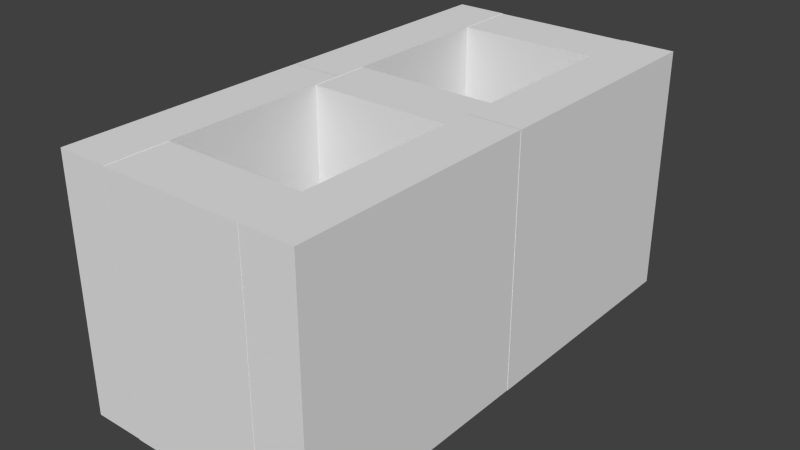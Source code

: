 # Source: CementBlock.blend  (saved by Blender 2.73.0; exported with 4.5.12 LTS)
import bpy
from mathutils import Matrix  # noqa: F401  (used for matrix-valued properties, if any)

bpy.ops.wm.read_factory_settings(use_empty=True)
scene = bpy.context.scene
scene.name = 'Scene'

# ---- collections
col_collection_1 = bpy.data.collections.new('Collection 1'); scene.collection.children.link(col_collection_1)

# ---- world
world_world = bpy.data.worlds.new('World'); scene.world = world_world
world_world.color = (0.05088, 0.05088, 0.05088)
world_world.use_sun_shadow = False
world_world.sun_shadow_jitter_overblur = 0.0
world_world.cycles.sampling_method = 'MANUAL'
world_world.cycles.sample_map_resolution = 256

# ---- meshes
me_cube_005 = bpy.data.meshes.new('Cube.005')
me_cube_005.from_pydata([(-0.1449, -0.8367, -0.2521), (0.1449, -0.8367, -0.2521), (0.1449, -0.9609, -0.2521), (-0.1449, -0.9609, -0.2521), (-0.1449, -0.8367, 0.2521), (0.1449, -0.8367, 0.2521), (0.1449, -0.9609, 0.2521), (-0.1449, -0.9609, 0.2521), (-0.1449, 0.0621, -0.2521), (0.1449, 0.0621, -0.2521), (0.1449, -0.0621, -0.2521), (-0.1449, -0.0621, -0.2521), (-0.1449, 0.0621, 0.2521), (0.1449, 0.0621, 0.2521), (0.1449, -0.0621, 0.2521), (-0.1449, -0.0621, 0.2521), (0.2507, -0.4489, -0.2512), (0.2507, -0.9605, -0.2512), (0.144, -0.9605, -0.2512), (0.144, -0.4489, -0.2512), (0.2507, -0.4489, 0.2529), (0.2507, -0.9605, 0.2529), (0.144, -0.9605, 0.2529), (0.144, -0.4489, 0.2529), (0.2514, 0.06234, -0.2512), (0.2514, -0.4492, -0.2512), (0.1448, -0.4492, -0.2512), (0.1448, 0.06234, -0.2512), (0.2514, 0.06233, 0.2529), (0.2514, -0.4492, 0.2529), (0.1448, -0.4492, 0.2529), (0.1448, 0.06234, 0.2529), (-0.1449, -0.3824, -0.2521), (0.1449, -0.3824, -0.2521), (0.1449, -0.5066, -0.2521), (-0.1449, -0.5066, -0.2521), (-0.1449, -0.3824, 0.2521), (0.1449, -0.3824, 0.2521), (0.1449, -0.5066, 0.2521), (-0.1449, -0.5066, 0.2521), (-0.1445, 0.06234, -0.2512), (-0.1445, -0.4492, -0.2512), (-0.2511, -0.4492, -0.2512), (-0.2511, 0.06234, -0.2512), (-0.1445, 0.06233, 0.2529), (-0.1445, -0.4492, 0.2529), (-0.2511, -0.4492, 0.2529), (-0.2511, 0.06234, 0.2529), (-0.1444, -0.4489, -0.2512), (-0.1444, -0.9605, -0.2512), (-0.251, -0.9605, -0.2512), (-0.251, -0.4489, -0.2512), (-0.1444, -0.4489, 0.2529), (-0.1444, -0.9605, 0.2529), (-0.251, -0.9605, 0.2529), (-0.251, -0.4489, 0.2529)], [], [(0, 1, 2, 3), (4, 7, 6, 5), (0, 4, 5, 1), (1, 5, 6, 2), (2, 6, 7, 3), (4, 0, 3, 7), (8, 9, 10, 11), (12, 15, 14, 13), (8, 12, 13, 9), (9, 13, 14, 10), (10, 14, 15, 11), (12, 8, 11, 15), (16, 17, 18, 19), (20, 23, 22, 21), (16, 20, 21, 17), (17, 21, 22, 18), (18, 22, 23, 19), (20, 16, 19, 23), (24, 25, 26, 27), (28, 31, 30, 29), (24, 28, 29, 25), (25, 29, 30, 26), (26, 30, 31, 27), (28, 24, 27, 31), (32, 33, 34, 35), (36, 39, 38, 37), (32, 36, 37, 33), (33, 37, 38, 34), (34, 38, 39, 35), (36, 32, 35, 39), (40, 41, 42, 43), (44, 47, 46, 45), (40, 44, 45, 41), (41, 45, 46, 42), (42, 46, 47, 43), (44, 40, 43, 47), (48, 49, 50, 51), (52, 55, 54, 53), (48, 52, 53, 49), (49, 53, 54, 50), (50, 54, 55, 51), (52, 48, 51, 55)])
_uv = me_cube_005.uv_layers.new(name='UVMap')
_uv.uv.foreach_set('vector', [0.8218, 0.6252, 0.9375, 0.6252, 0.9375, 0.7466, 0.8218, 0.7466, 0.7061, 0.6252, 0.7061, 0.5038, 0.8218, 0.5038, 0.8218, 0.6252, 0.5903, 0.7466, 0.5903, 0.868, 0.4746, 0.868, 0.4746, 0.7466, 0.4746, 0.5038, 0.4746, 0.6252, 0.3589, 0.6252, 0.3589, 0.5038, 0.5903, 0.9894, 0.4746, 0.9894, 0.4746, 0.868, 0.5903, 0.868, 0.4746, 0.5038, 0.5903, 0.5038, 0.5903, 0.6252, 0.4746, 0.6252, 0.3589, 0.868, 0.4746, 0.868, 0.4746, 0.9894, 0.3589, 0.9894, 0.3589, 0.868, 0.3589, 0.7466, 0.4746, 0.7466, 0.4746, 0.868, 0.4746, 0.7466, 0.3589, 0.7466, 0.3589, 0.6252, 0.4746, 0.6252, 0.5903, 0.6252, 0.7061, 0.6252, 0.7061, 0.7466, 0.5903, 0.7466, 0.7061, 0.9894, 0.5903, 0.9894, 0.5903, 0.868, 0.7061, 0.868, 0.7061, 0.6252, 0.8218, 0.6252, 0.8218, 0.7466, 0.7061, 0.7466, 0.1459, 0.5038, 0.1459, 1.004, 0.1033, 1.004, 0.1033, 0.5038, 0.1033, 1.004, 0.06069, 1.004, 0.06069, 0.5038, 0.1033, 0.5038, 0.2496, 0.5038, 0.1338, 0.5038, 0.1338, 0.003848, 0.2496, 0.003848, 0.8765, 0.9894, 0.8765, 0.868, 0.919, 0.868, 0.919, 0.9894, 0.7125, 0.5038, 0.5967, 0.5038, 0.5967, 0.003848, 0.7125, 0.003848, 0.7913, 0.868, 0.7913, 0.9894, 0.7487, 0.9894, 0.7487, 0.868, 0.1459, 1.004, 0.1459, 0.5038, 0.1885, 0.5038, 0.1885, 1.004, 0.06069, 1.004, 0.0181, 1.004, 0.0181, 0.5038, 0.06069, 0.5038, 0.3653, 0.5038, 0.2496, 0.5038, 0.2496, 0.003848, 0.3653, 0.003848, 0.9801, 0.5038, 0.9801, 0.6252, 0.9375, 0.6252, 0.9375, 0.5038, 0.5967, 0.5038, 0.481, 0.5038, 0.481, 0.003848, 0.5967, 0.003848, 0.8765, 0.868, 0.8765, 0.9894, 0.8339, 0.9894, 0.8339, 0.868, 0.7061, 0.7466, 0.8218, 0.7466, 0.8218, 0.868, 0.7061, 0.868, 0.8218, 0.6252, 0.8218, 0.5038, 0.9375, 0.5038, 0.9375, 0.6252, 0.5903, 0.6252, 0.5903, 0.7466, 0.4746, 0.7466, 0.4746, 0.6252, 0.5903, 0.868, 0.5903, 0.7466, 0.7061, 0.7466, 0.7061, 0.868, 0.9375, 0.868, 0.8218, 0.868, 0.8218, 0.7466, 0.9375, 0.7466, 0.7061, 0.5038, 0.7061, 0.6252, 0.5903, 0.6252, 0.5903, 0.5038, 0.3163, 0.5038, 0.3163, 1.004, 0.2737, 1.004, 0.2737, 0.5038, 0.2311, 0.5038, 0.2737, 0.5038, 0.2737, 1.004, 0.2311, 1.004, 0.481, 0.5038, 0.3653, 0.5038, 0.3653, 0.003848, 0.481, 0.003848, 0.9616, 0.868, 0.9616, 0.9894, 0.919, 0.9894, 0.919, 0.868, 0.9439, 0.5038, 0.8282, 0.5038, 0.8282, 0.003848, 0.9439, 0.003848, 0.7913, 0.9894, 0.7913, 0.868, 0.8339, 0.868, 0.8339, 0.9894, 0.3589, 0.5038, 0.3589, 1.004, 0.3163, 1.004, 0.3163, 0.5038, 0.1885, 0.5038, 0.2311, 0.5038, 0.2311, 1.004, 0.1885, 1.004, 0.1338, 0.5038, 0.0181, 0.5038, 0.0181, 0.003848, 0.1338, 0.003848, 0.9801, 0.6252, 0.9801, 0.7466, 0.9375, 0.7466, 0.9375, 0.6252, 0.8282, 0.5038, 0.7125, 0.5038, 0.7125, 0.003848, 0.8282, 0.003848, 0.7061, 0.9894, 0.7061, 0.868, 0.7487, 0.868, 0.7487, 0.9894])
me_cube_005.use_remesh_preserve_volume = False
me_cube_005.use_remesh_preserve_attributes = False
me_cube_005.use_mirror_vertex_groups = False
me_cube_005.update()

# ---- objects
ob_cementblock = bpy.data.objects.new('CementBlock', me_cube_005)

# ---- transforms, parenting, visibility, modifiers, constraints
ob_cementblock.location = (0.0, 0.0, 0.2582)
ob_cementblock.lock_rotations_4d = False
ob_cementblock.empty_display_type = 'ARROWS'
ob_cementblock.lineart.crease_threshold = 0.0

# ---- collection membership
col_collection_1.objects.link(ob_cementblock)

# ---- scene / render settings (as saved in the file)
scene.frame_start = 1; scene.frame_end = 250; scene.frame_set(0)
scene.render.engine = 'BLENDER_EEVEE_NEXT'
scene.render.resolution_percentage = 50
scene.render.dither_intensity = 0.0
scene.cycles.use_denoising = False
scene.cycles.samples = 10
scene.cycles.sampling_pattern = 'TABULATED_SOBOL'
scene.cycles.light_sampling_threshold = 0.0
scene.cycles.use_adaptive_sampling = False
scene.cycles.use_light_tree = False
scene.cycles.blur_glossy = 0.0
scene.cycles.pixel_filter_type = 'GAUSSIAN'
scene.cycles.sample_clamp_indirect = 0.0
scene.view_settings.view_transform = 'Standard'
bpy.context.view_layer.update()

# ---- added for rendering (the .blend has no active camera and no usable light): camera, sun
cam_auto = bpy.data.cameras.new('AutoCamera')
cam_auto.lens = 50.0
cam_auto.sensor_width = 36.0
cam_auto.clip_end = 1000.0
ob_auto_camera = bpy.data.objects.new('AutoCamera', cam_auto)
scene.collection.objects.link(ob_auto_camera)
ob_auto_camera.location = (1.15374, -1.83359, 1.1815)
ob_auto_camera.rotation_euler = (1.09748, -7.21219e-08, 0.694738)
scene.camera = ob_auto_camera
light_auto_sun = bpy.data.lights.new('AutoSun', 'SUN')
light_auto_sun.energy = 3.0
light_auto_sun.angle = 0.0523599
ob_auto_sun = bpy.data.objects.new('AutoSun', light_auto_sun)
scene.collection.objects.link(ob_auto_sun)
ob_auto_sun.rotation_euler = (0.872665, 0.174533, 0.523599)
bpy.context.view_layer.update()
